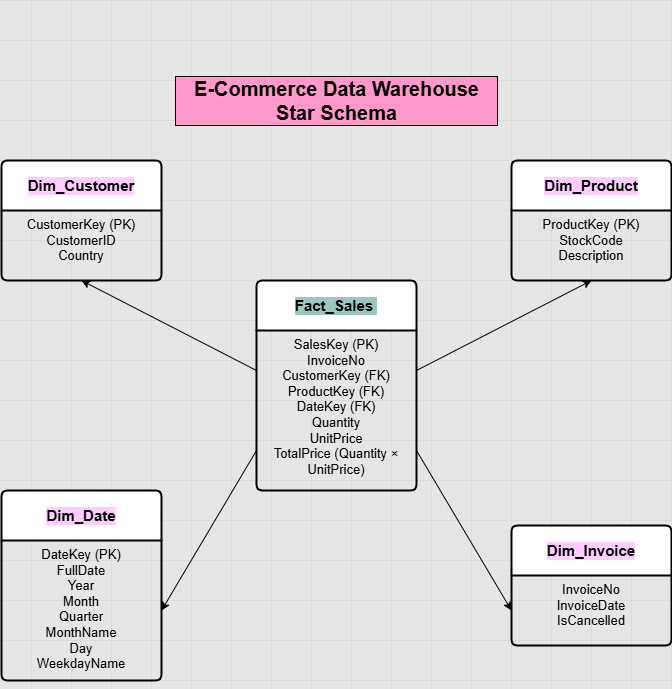

The diagram above was exported from draw.io. Its source (the exported page's mxGraphModel, read from the mxfile embedded in the PNG):
<mxGraphModel dx="1429" dy="773" grid="1" gridSize="10" guides="1" tooltips="1" connect="1" arrows="1" fold="1" page="1" pageScale="1" pageWidth="850" pageHeight="1100" background="#E6E6E6" math="0" shadow="0">
  <root>
    <mxCell id="0" />
    <mxCell id="1" parent="0" />
    <mxCell id="PHUMhyY-JlCsavsVG99T-34" value="&lt;div style=&quot;font-weight: 700;&quot;&gt;&lt;span style=&quot;color: light-dark(rgb(0, 0, 0), rgb(255, 255, 255));&quot;&gt;&lt;font style=&quot;font-size: 15px;&quot;&gt;Fact_Sales&amp;nbsp;&lt;/font&gt;&lt;/span&gt;&lt;/div&gt;" style="swimlane;childLayout=stackLayout;horizontal=1;startSize=50;horizontalStack=0;rounded=1;fontSize=14;fontStyle=0;strokeWidth=2;resizeParent=0;resizeLast=1;shadow=0;dashed=0;align=center;arcSize=4;whiteSpace=wrap;html=1;labelBackgroundColor=#9AC7BF;labelBorderColor=none;" vertex="1" parent="1">
      <mxGeometry x="345" y="320" width="160" height="210" as="geometry" />
    </mxCell>
    <mxCell id="PHUMhyY-JlCsavsVG99T-35" value="&lt;div&gt;&lt;font style=&quot;font-size: 13px;&quot;&gt;SalesKey (PK)&lt;/font&gt;&lt;/div&gt;&lt;div&gt;&lt;font style=&quot;font-size: 13px;&quot;&gt;InvoiceNo&lt;/font&gt;&lt;/div&gt;&lt;div&gt;&lt;font style=&quot;font-size: 13px;&quot;&gt;CustomerKey (FK)&lt;/font&gt;&lt;/div&gt;&lt;div&gt;&lt;font style=&quot;font-size: 13px;&quot;&gt;ProductKey (FK)&lt;/font&gt;&lt;/div&gt;&lt;div&gt;&lt;font style=&quot;font-size: 13px;&quot;&gt;DateKey (FK)&lt;/font&gt;&lt;/div&gt;&lt;div&gt;&lt;font style=&quot;font-size: 13px;&quot;&gt;Quantity&lt;/font&gt;&lt;/div&gt;&lt;div&gt;&lt;span style=&quot;background-color: transparent; color: light-dark(rgb(0, 0, 0), rgb(255, 255, 255));&quot;&gt;&lt;font style=&quot;font-size: 13px;&quot;&gt;UnitPrice&lt;/font&gt;&lt;/span&gt;&lt;/div&gt;&lt;div&gt;&lt;span style=&quot;background-color: transparent; color: light-dark(rgb(0, 0, 0), rgb(255, 255, 255));&quot;&gt;&lt;font style=&quot;font-size: 13px;&quot;&gt;TotalPrice (Quantity × UnitPrice)&lt;/font&gt;&lt;/span&gt;&lt;/div&gt;" style="align=center;strokeColor=none;fillColor=none;spacingLeft=4;spacingRight=4;fontSize=12;verticalAlign=top;resizable=0;rotatable=0;part=1;html=1;whiteSpace=wrap;" vertex="1" parent="PHUMhyY-JlCsavsVG99T-34">
      <mxGeometry y="50" width="160" height="160" as="geometry" />
    </mxCell>
    <mxCell id="PHUMhyY-JlCsavsVG99T-36" value="&lt;div style=&quot;&quot;&gt;&lt;b&gt;&lt;font style=&quot;font-size: 15px;&quot;&gt;Dim_Customer&lt;/font&gt;&lt;/b&gt;&lt;/div&gt;" style="swimlane;childLayout=stackLayout;horizontal=1;startSize=50;horizontalStack=0;rounded=1;fontSize=14;fontStyle=0;strokeWidth=2;resizeParent=0;resizeLast=1;shadow=0;dashed=0;align=center;arcSize=4;whiteSpace=wrap;html=1;labelBackgroundColor=#FFCCFF;labelBorderColor=none;" vertex="1" parent="1">
      <mxGeometry x="90" y="200" width="160" height="120" as="geometry" />
    </mxCell>
    <mxCell id="PHUMhyY-JlCsavsVG99T-37" value="&lt;div&gt;&lt;font style=&quot;font-size: 13px;&quot;&gt;CustomerKey (PK)&lt;/font&gt;&lt;/div&gt;&lt;div&gt;&lt;span style=&quot;background-color: transparent; color: light-dark(rgb(0, 0, 0), rgb(255, 255, 255));&quot;&gt;&lt;font style=&quot;font-size: 13px;&quot;&gt;CustomerID&lt;/font&gt;&lt;/span&gt;&lt;/div&gt;&lt;div&gt;&lt;span style=&quot;font-size: 13px; background-color: transparent; color: light-dark(rgb(0, 0, 0), rgb(255, 255, 255));&quot;&gt;Country&lt;/span&gt;&lt;/div&gt;" style="align=center;strokeColor=none;fillColor=none;spacingLeft=4;spacingRight=4;fontSize=12;verticalAlign=top;resizable=0;rotatable=0;part=1;html=1;whiteSpace=wrap;" vertex="1" parent="PHUMhyY-JlCsavsVG99T-36">
      <mxGeometry y="50" width="160" height="70" as="geometry" />
    </mxCell>
    <mxCell id="PHUMhyY-JlCsavsVG99T-40" style="edgeStyle=orthogonalEdgeStyle;rounded=0;orthogonalLoop=1;jettySize=auto;html=1;exitX=0.5;exitY=1;exitDx=0;exitDy=0;" edge="1" parent="PHUMhyY-JlCsavsVG99T-36" source="PHUMhyY-JlCsavsVG99T-37" target="PHUMhyY-JlCsavsVG99T-37">
      <mxGeometry relative="1" as="geometry" />
    </mxCell>
    <mxCell id="PHUMhyY-JlCsavsVG99T-41" style="edgeStyle=orthogonalEdgeStyle;rounded=0;orthogonalLoop=1;jettySize=auto;html=1;exitX=0.5;exitY=1;exitDx=0;exitDy=0;" edge="1" parent="PHUMhyY-JlCsavsVG99T-36" source="PHUMhyY-JlCsavsVG99T-37" target="PHUMhyY-JlCsavsVG99T-37">
      <mxGeometry relative="1" as="geometry" />
    </mxCell>
    <mxCell id="PHUMhyY-JlCsavsVG99T-42" value="&lt;div style=&quot;&quot;&gt;&lt;span style=&quot;font-size: 15px;&quot;&gt;&lt;b&gt;Dim_Product&lt;/b&gt;&lt;/span&gt;&lt;/div&gt;" style="swimlane;childLayout=stackLayout;horizontal=1;startSize=50;horizontalStack=0;rounded=1;fontSize=14;fontStyle=0;strokeWidth=2;resizeParent=0;resizeLast=1;shadow=0;dashed=0;align=center;arcSize=4;whiteSpace=wrap;html=1;labelBorderColor=none;labelBackgroundColor=#FFCCFF;" vertex="1" parent="1">
      <mxGeometry x="600" y="200" width="160" height="120" as="geometry">
        <mxRectangle x="600" y="200" width="130" height="50" as="alternateBounds" />
      </mxGeometry>
    </mxCell>
    <mxCell id="PHUMhyY-JlCsavsVG99T-43" value="&lt;div&gt;&lt;span style=&quot;font-size: 13px;&quot;&gt;ProductKey (PK)&lt;/span&gt;&lt;/div&gt;&lt;div&gt;&lt;span style=&quot;font-size: 13px; background-color: transparent; color: light-dark(rgb(0, 0, 0), rgb(255, 255, 255));&quot;&gt;StockCode&lt;/span&gt;&lt;/div&gt;&lt;div&gt;&lt;span style=&quot;font-size: 13px; background-color: transparent; color: light-dark(rgb(0, 0, 0), rgb(255, 255, 255));&quot;&gt;Description&lt;/span&gt;&lt;/div&gt;" style="align=center;strokeColor=none;fillColor=none;spacingLeft=4;spacingRight=4;fontSize=12;verticalAlign=top;resizable=0;rotatable=0;part=1;html=1;whiteSpace=wrap;" vertex="1" parent="PHUMhyY-JlCsavsVG99T-42">
      <mxGeometry y="50" width="160" height="70" as="geometry" />
    </mxCell>
    <mxCell id="PHUMhyY-JlCsavsVG99T-44" style="edgeStyle=orthogonalEdgeStyle;rounded=0;orthogonalLoop=1;jettySize=auto;html=1;exitX=0.5;exitY=1;exitDx=0;exitDy=0;" edge="1" parent="PHUMhyY-JlCsavsVG99T-42" source="PHUMhyY-JlCsavsVG99T-43" target="PHUMhyY-JlCsavsVG99T-43">
      <mxGeometry relative="1" as="geometry" />
    </mxCell>
    <mxCell id="PHUMhyY-JlCsavsVG99T-45" style="edgeStyle=orthogonalEdgeStyle;rounded=0;orthogonalLoop=1;jettySize=auto;html=1;exitX=0.5;exitY=1;exitDx=0;exitDy=0;" edge="1" parent="PHUMhyY-JlCsavsVG99T-42" source="PHUMhyY-JlCsavsVG99T-43" target="PHUMhyY-JlCsavsVG99T-43">
      <mxGeometry relative="1" as="geometry" />
    </mxCell>
    <mxCell id="PHUMhyY-JlCsavsVG99T-48" value="&lt;div style=&quot;&quot;&gt;&lt;span style=&quot;font-size: 15px;&quot;&gt;&lt;b&gt;Dim_Date&lt;/b&gt;&lt;/span&gt;&lt;/div&gt;" style="swimlane;childLayout=stackLayout;horizontal=1;startSize=50;horizontalStack=0;rounded=1;fontSize=14;fontStyle=0;strokeWidth=2;resizeParent=0;resizeLast=1;shadow=0;dashed=0;align=center;arcSize=4;whiteSpace=wrap;html=1;labelBorderColor=none;labelBackgroundColor=#FFCCFF;" vertex="1" parent="1">
      <mxGeometry x="90" y="530" width="160" height="190" as="geometry" />
    </mxCell>
    <mxCell id="PHUMhyY-JlCsavsVG99T-49" value="&lt;div&gt;&lt;span style=&quot;font-size: 13px;&quot;&gt;DateKey (PK)&lt;/span&gt;&lt;/div&gt;&lt;div&gt;&lt;span style=&quot;font-size: 13px; background-color: transparent; color: light-dark(rgb(0, 0, 0), rgb(255, 255, 255));&quot;&gt;FullDate&lt;/span&gt;&lt;/div&gt;&lt;div&gt;&lt;span style=&quot;font-size: 13px; background-color: transparent; color: light-dark(rgb(0, 0, 0), rgb(255, 255, 255));&quot;&gt;Year&lt;/span&gt;&lt;/div&gt;&lt;div&gt;&lt;span style=&quot;font-size: 13px; background-color: transparent; color: light-dark(rgb(0, 0, 0), rgb(255, 255, 255));&quot;&gt;Month&lt;/span&gt;&lt;/div&gt;&lt;div&gt;&lt;span style=&quot;font-size: 13px; background-color: transparent; color: light-dark(rgb(0, 0, 0), rgb(255, 255, 255));&quot;&gt;Quarter&lt;/span&gt;&lt;/div&gt;&lt;div&gt;&lt;span style=&quot;font-size: 13px; background-color: transparent; color: light-dark(rgb(0, 0, 0), rgb(255, 255, 255));&quot;&gt;MonthName&lt;/span&gt;&lt;/div&gt;&lt;div&gt;&lt;span style=&quot;font-size: 13px; background-color: transparent; color: light-dark(rgb(0, 0, 0), rgb(255, 255, 255));&quot;&gt;Day&lt;/span&gt;&lt;/div&gt;&lt;div&gt;&lt;span style=&quot;font-size: 13px; background-color: transparent; color: light-dark(rgb(0, 0, 0), rgb(255, 255, 255));&quot;&gt;WeekdayName&lt;/span&gt;&lt;/div&gt;" style="align=center;strokeColor=none;fillColor=none;spacingLeft=4;spacingRight=4;fontSize=12;verticalAlign=top;resizable=0;rotatable=0;part=1;html=1;whiteSpace=wrap;" vertex="1" parent="PHUMhyY-JlCsavsVG99T-48">
      <mxGeometry y="50" width="160" height="140" as="geometry" />
    </mxCell>
    <mxCell id="PHUMhyY-JlCsavsVG99T-54" style="edgeStyle=orthogonalEdgeStyle;rounded=0;orthogonalLoop=1;jettySize=auto;html=1;exitX=0.5;exitY=1;exitDx=0;exitDy=0;" edge="1" parent="PHUMhyY-JlCsavsVG99T-48" source="PHUMhyY-JlCsavsVG99T-49" target="PHUMhyY-JlCsavsVG99T-49">
      <mxGeometry relative="1" as="geometry" />
    </mxCell>
    <mxCell id="PHUMhyY-JlCsavsVG99T-55" style="edgeStyle=orthogonalEdgeStyle;rounded=0;orthogonalLoop=1;jettySize=auto;html=1;exitX=0.5;exitY=1;exitDx=0;exitDy=0;" edge="1" parent="PHUMhyY-JlCsavsVG99T-48" source="PHUMhyY-JlCsavsVG99T-49" target="PHUMhyY-JlCsavsVG99T-49">
      <mxGeometry relative="1" as="geometry" />
    </mxCell>
    <mxCell id="PHUMhyY-JlCsavsVG99T-50" value="&lt;div style=&quot;&quot;&gt;&lt;span style=&quot;font-size: 15px;&quot;&gt;&lt;b&gt;Dim_Invoice&lt;/b&gt;&lt;/span&gt;&lt;/div&gt;" style="swimlane;childLayout=stackLayout;horizontal=1;startSize=50;horizontalStack=0;rounded=1;fontSize=14;fontStyle=0;strokeWidth=2;resizeParent=0;resizeLast=1;shadow=0;dashed=0;align=center;arcSize=4;whiteSpace=wrap;html=1;labelBorderColor=none;labelBackgroundColor=#FFCCFF;" vertex="1" parent="1">
      <mxGeometry x="600" y="565" width="160" height="120" as="geometry">
        <mxRectangle x="600" y="200" width="130" height="50" as="alternateBounds" />
      </mxGeometry>
    </mxCell>
    <mxCell id="PHUMhyY-JlCsavsVG99T-51" value="&lt;div&gt;&lt;span style=&quot;font-size: 13px;&quot;&gt;InvoiceNo&lt;/span&gt;&lt;/div&gt;&lt;div&gt;&lt;span style=&quot;font-size: 13px; background-color: transparent; color: light-dark(rgb(0, 0, 0), rgb(255, 255, 255));&quot;&gt;InvoiceDate&lt;/span&gt;&lt;/div&gt;&lt;div&gt;&lt;span style=&quot;font-size: 13px; background-color: transparent; color: light-dark(rgb(0, 0, 0), rgb(255, 255, 255));&quot;&gt;IsCancelled&lt;/span&gt;&lt;/div&gt;" style="align=center;strokeColor=none;fillColor=none;spacingLeft=4;spacingRight=4;fontSize=12;verticalAlign=top;resizable=0;rotatable=0;part=1;html=1;whiteSpace=wrap;" vertex="1" parent="PHUMhyY-JlCsavsVG99T-50">
      <mxGeometry y="50" width="160" height="70" as="geometry" />
    </mxCell>
    <mxCell id="PHUMhyY-JlCsavsVG99T-52" style="edgeStyle=orthogonalEdgeStyle;rounded=0;orthogonalLoop=1;jettySize=auto;html=1;exitX=0.5;exitY=1;exitDx=0;exitDy=0;" edge="1" parent="PHUMhyY-JlCsavsVG99T-50" source="PHUMhyY-JlCsavsVG99T-51" target="PHUMhyY-JlCsavsVG99T-51">
      <mxGeometry relative="1" as="geometry" />
    </mxCell>
    <mxCell id="PHUMhyY-JlCsavsVG99T-53" style="edgeStyle=orthogonalEdgeStyle;rounded=0;orthogonalLoop=1;jettySize=auto;html=1;exitX=0.5;exitY=1;exitDx=0;exitDy=0;" edge="1" parent="PHUMhyY-JlCsavsVG99T-50" source="PHUMhyY-JlCsavsVG99T-51" target="PHUMhyY-JlCsavsVG99T-51">
      <mxGeometry relative="1" as="geometry" />
    </mxCell>
    <mxCell id="PHUMhyY-JlCsavsVG99T-56" value="" style="endArrow=classic;html=1;rounded=0;entryX=0.5;entryY=1;entryDx=0;entryDy=0;exitX=0;exitY=0.25;exitDx=0;exitDy=0;" edge="1" parent="1" source="PHUMhyY-JlCsavsVG99T-35" target="PHUMhyY-JlCsavsVG99T-37">
      <mxGeometry width="50" height="50" relative="1" as="geometry">
        <mxPoint x="345" y="430" as="sourcePoint" />
        <mxPoint x="155" y="340" as="targetPoint" />
      </mxGeometry>
    </mxCell>
    <mxCell id="PHUMhyY-JlCsavsVG99T-57" value="" style="endArrow=classic;html=1;rounded=0;entryX=0.5;entryY=1;entryDx=0;entryDy=0;exitX=1;exitY=0.25;exitDx=0;exitDy=0;" edge="1" parent="1" source="PHUMhyY-JlCsavsVG99T-35" target="PHUMhyY-JlCsavsVG99T-43">
      <mxGeometry width="50" height="50" relative="1" as="geometry">
        <mxPoint x="400" y="410" as="sourcePoint" />
        <mxPoint x="450" y="360" as="targetPoint" />
      </mxGeometry>
    </mxCell>
    <mxCell id="PHUMhyY-JlCsavsVG99T-58" value="" style="endArrow=classic;html=1;rounded=0;entryX=1;entryY=0.5;entryDx=0;entryDy=0;exitX=0;exitY=0.75;exitDx=0;exitDy=0;" edge="1" parent="1" source="PHUMhyY-JlCsavsVG99T-35" target="PHUMhyY-JlCsavsVG99T-49">
      <mxGeometry width="50" height="50" relative="1" as="geometry">
        <mxPoint x="382" y="540" as="sourcePoint" />
        <mxPoint x="450" y="450" as="targetPoint" />
      </mxGeometry>
    </mxCell>
    <mxCell id="PHUMhyY-JlCsavsVG99T-59" value="" style="endArrow=classic;html=1;rounded=0;entryX=0;entryY=0.5;entryDx=0;entryDy=0;exitX=1;exitY=0.75;exitDx=0;exitDy=0;" edge="1" parent="1" source="PHUMhyY-JlCsavsVG99T-35" target="PHUMhyY-JlCsavsVG99T-51">
      <mxGeometry width="50" height="50" relative="1" as="geometry">
        <mxPoint x="400" y="500" as="sourcePoint" />
        <mxPoint x="450" y="450" as="targetPoint" />
      </mxGeometry>
    </mxCell>
    <mxCell id="PHUMhyY-JlCsavsVG99T-61" value="&lt;b&gt;&lt;font style=&quot;font-size: 20px;&quot;&gt;E-Commerce Data Warehouse Star Schema&lt;/font&gt;&lt;/b&gt;" style="text;html=1;align=center;verticalAlign=middle;whiteSpace=wrap;rounded=0;labelBackgroundColor=light-dark(#FF99CC,#EDEDED);labelBorderColor=default;" vertex="1" parent="1">
      <mxGeometry x="263" y="40" width="325" height="200" as="geometry" />
    </mxCell>
  </root>
</mxGraphModel>